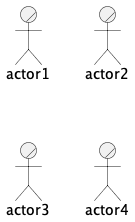

The diagram above was rendered by PlantUML. Its source (embedded in the PNG):
@startuml

:actor1:/
:actor2:/ as act2
actor/ actor3
actor/ :actor4: as act4

@enduml